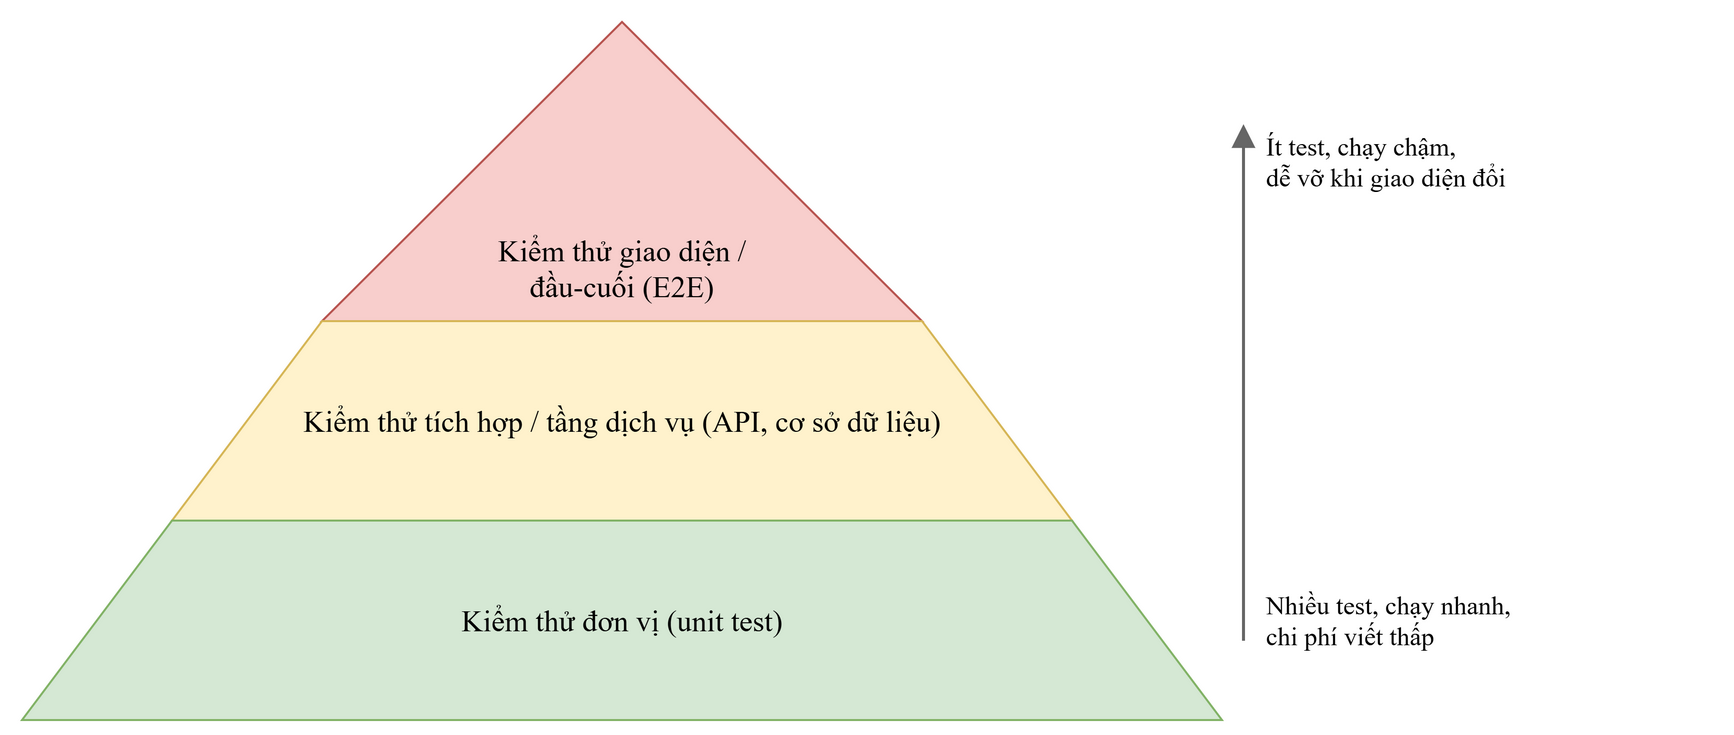

The diagram above was exported from draw.io. Its source (the exported page's mxGraphModel, read from the mxfile embedded in the PNG):
<mxGraphModel dx="1200" dy="800" grid="0" gridSize="10" guides="1" tooltips="1" connect="1" arrows="1" fold="1" page="0" pageScale="1" pageWidth="1100" pageHeight="850" math="0" shadow="0">
  <root>
    <mxCell id="0" />
    <mxCell id="1" parent="0" />
    <mxCell id="v2" value="Kiểm thử giao diện /&#10;đầu-cuối (E2E)" style="triangle;direction=north;whiteSpace=wrap;html=1;fontFamily=Times New Roman;fontSize=15;fillColor=#f8cecc;strokeColor=#b85450;verticalAlign=bottom;spacingBottom=6;" vertex="1" parent="1">
      <mxGeometry x="330" y="20" width="300" height="150" as="geometry" />
    </mxCell>
    <mxCell id="v3" value="Kiểm thử tích hợp / tầng dịch vụ (API, cơ sở dữ liệu)" style="shape=trapezoid;perimeter=trapezoidPerimeter;fixedSize=1;size=75;whiteSpace=wrap;html=1;fontFamily=Times New Roman;fontSize=15;fillColor=#fff2cc;strokeColor=#d6b656;" vertex="1" parent="1">
      <mxGeometry x="255" y="170" width="450" height="100" as="geometry" />
    </mxCell>
    <mxCell id="v4" value="Kiểm thử đơn vị (unit test)" style="shape=trapezoid;perimeter=trapezoidPerimeter;fixedSize=1;size=75;whiteSpace=wrap;html=1;fontFamily=Times New Roman;fontSize=15;fillColor=#d5e8d4;strokeColor=#82b366;" vertex="1" parent="1">
      <mxGeometry x="180" y="270" width="600" height="100" as="geometry" />
    </mxCell>
    <mxCell id="v5" value="Ít test, chạy chậm,&#10;dễ vỡ khi giao diện đổi" style="text;html=1;whiteSpace=wrap;fontFamily=Times New Roman;fontSize=15;fontSize=13;align=center;verticalAlign=middle;align=left;" vertex="1" parent="1">
      <mxGeometry x="800" y="60" width="230" height="60" as="geometry" />
    </mxCell>
    <mxCell id="v6" value="Nhiều test, chạy nhanh,&#10;chi phí viết thấp" style="text;html=1;whiteSpace=wrap;fontFamily=Times New Roman;fontSize=15;fontSize=13;align=center;verticalAlign=middle;align=left;" vertex="1" parent="1">
      <mxGeometry x="800" y="290" width="230" height="60" as="geometry" />
    </mxCell>
    <mxCell id="v7" value="" style="text;html=1;" vertex="1" parent="1">
      <mxGeometry x="790" y="330" width="1" height="1" as="geometry" />
    </mxCell>
    <mxCell id="v8" value="" style="text;html=1;" vertex="1" parent="1">
      <mxGeometry x="790" y="70" width="1" height="1" as="geometry" />
    </mxCell>
    <mxCell id="e9" value="" style="endArrow=block;endFill=1;endSize=8;html=1;rounded=1;strokeColor=#333333;strokeWidth=1.5;fontFamily=Times New Roman;fontSize=15;fontSize=13;labelBackgroundColor=#ffffff;endArrow=block;strokeColor=#666666;" edge="1" parent="1" source="v7" target="v8">
      <mxGeometry relative="1" as="geometry" />
    </mxCell>
  </root>
</mxGraphModel>